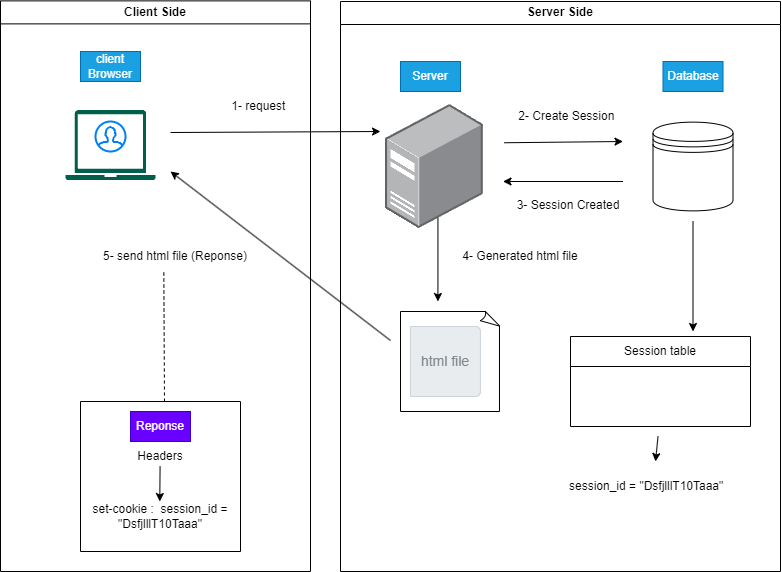

The diagram above was exported from draw.io. Its source (the exported page's mxGraphModel, read from the mxfile embedded in the PNG):
<mxGraphModel dx="1670" dy="938" grid="1" gridSize="10" guides="1" tooltips="1" connect="1" arrows="1" fold="1" page="1" pageScale="1" pageWidth="850" pageHeight="1100" math="0" shadow="0">
  <root>
    <mxCell id="0" />
    <mxCell id="1" parent="0" />
    <mxCell id="2" value="" style="sketch=0;pointerEvents=1;shadow=0;dashed=0;html=1;strokeColor=none;fillColor=#005F4B;labelPosition=center;verticalLabelPosition=bottom;verticalAlign=top;align=center;outlineConnect=0;shape=mxgraph.veeam2.laptop;" vertex="1" parent="1">
      <mxGeometry x="105" y="138.75" width="90" height="70" as="geometry" />
    </mxCell>
    <mxCell id="3" value="" style="html=1;verticalLabelPosition=bottom;align=center;labelBackgroundColor=#ffffff;verticalAlign=top;strokeWidth=2;strokeColor=#0080F0;shadow=0;dashed=0;shape=mxgraph.ios7.icons.user;" vertex="1" parent="1">
      <mxGeometry x="135" y="150" width="30" height="30" as="geometry" />
    </mxCell>
    <mxCell id="4" value="client Browser" style="text;html=1;strokeColor=#006EAF;fillColor=#1ba1e2;align=center;verticalAlign=middle;whiteSpace=wrap;rounded=0;fontColor=#ffffff;" vertex="1" parent="1">
      <mxGeometry x="120" y="80" width="60" height="30" as="geometry" />
    </mxCell>
    <mxCell id="13" value="Session table" style="swimlane;fontStyle=0;childLayout=stackLayout;horizontal=1;startSize=30;horizontalStack=0;resizeParent=1;resizeParentMax=0;resizeLast=0;collapsible=1;marginBottom=0;whiteSpace=wrap;html=1;" vertex="1" parent="1">
      <mxGeometry x="610" y="365" width="180" height="90" as="geometry" />
    </mxCell>
    <mxCell id="39" value="" style="endArrow=classic;html=1;" edge="1" parent="1">
      <mxGeometry width="50" height="50" relative="1" as="geometry">
        <mxPoint x="210" y="161" as="sourcePoint" />
        <mxPoint x="420" y="160" as="targetPoint" />
      </mxGeometry>
    </mxCell>
    <mxCell id="47" value="" style="endArrow=none;dashed=1;html=1;entryX=0.427;entryY=1.011;entryDx=0;entryDy=0;entryPerimeter=0;" edge="1" parent="1" target="46">
      <mxGeometry width="50" height="50" relative="1" as="geometry">
        <mxPoint x="204" y="430" as="sourcePoint" />
        <mxPoint x="250" y="370" as="targetPoint" />
      </mxGeometry>
    </mxCell>
    <mxCell id="65" value="" style="swimlane;startSize=0;" vertex="1" parent="1">
      <mxGeometry x="120" y="430" width="160" height="150" as="geometry" />
    </mxCell>
    <mxCell id="59" value="set-cookie :&amp;nbsp;&amp;nbsp;&lt;span style=&quot;text-align: left;&quot;&gt;session_id = &quot;DsfjlllT10Taaa&quot;&lt;/span&gt;" style="text;html=1;strokeColor=none;fillColor=none;align=center;verticalAlign=middle;whiteSpace=wrap;rounded=0;" vertex="1" parent="65">
      <mxGeometry y="100" width="160" height="30" as="geometry" />
    </mxCell>
    <mxCell id="48" value="Reponse" style="text;html=1;strokeColor=#3700CC;fillColor=#6a00ff;align=center;verticalAlign=middle;whiteSpace=wrap;rounded=0;fontColor=#ffffff;" vertex="1" parent="65">
      <mxGeometry x="50" y="10" width="60" height="30" as="geometry" />
    </mxCell>
    <mxCell id="69" value="" style="endArrow=classic;html=1;" edge="1" parent="65">
      <mxGeometry width="50" height="50" relative="1" as="geometry">
        <mxPoint x="79.58000000000001" y="65" as="sourcePoint" />
        <mxPoint x="79.28999999999999" y="100" as="targetPoint" />
      </mxGeometry>
    </mxCell>
    <mxCell id="56" value="Headers" style="text;html=1;strokeColor=none;fillColor=none;align=center;verticalAlign=middle;whiteSpace=wrap;rounded=0;" vertex="1" parent="65">
      <mxGeometry y="40" width="160" height="30" as="geometry" />
    </mxCell>
    <mxCell id="75" value="Client Side" style="swimlane;whiteSpace=wrap;html=1;" vertex="1" parent="1">
      <mxGeometry x="40" y="29.38" width="310" height="570.62" as="geometry" />
    </mxCell>
    <mxCell id="45" value="" style="endArrow=classic;html=1;" edge="1" parent="75">
      <mxGeometry width="50" height="50" relative="1" as="geometry">
        <mxPoint x="390" y="339.62" as="sourcePoint" />
        <mxPoint x="170" y="170.62" as="targetPoint" />
      </mxGeometry>
    </mxCell>
    <mxCell id="46" value="5- send html file (Reponse)" style="text;html=1;strokeColor=none;fillColor=none;align=center;verticalAlign=middle;whiteSpace=wrap;rounded=0;" vertex="1" parent="75">
      <mxGeometry x="95" y="240.62" width="160" height="30" as="geometry" />
    </mxCell>
    <mxCell id="10" value="1- request&amp;nbsp;" style="text;html=1;strokeColor=none;fillColor=none;align=center;verticalAlign=middle;whiteSpace=wrap;rounded=0;" vertex="1" parent="75">
      <mxGeometry x="230" y="90.62" width="60" height="30" as="geometry" />
    </mxCell>
    <mxCell id="76" value="Server Side" style="swimlane;whiteSpace=wrap;html=1;" vertex="1" parent="1">
      <mxGeometry x="380" y="30" width="440" height="570" as="geometry" />
    </mxCell>
    <mxCell id="6" value="Server" style="text;html=1;strokeColor=#006EAF;fillColor=#1ba1e2;align=center;verticalAlign=middle;whiteSpace=wrap;rounded=0;fontColor=#ffffff;" vertex="1" parent="76">
      <mxGeometry x="60.00000000000006" y="60" width="60" height="30" as="geometry" />
    </mxCell>
    <mxCell id="11" value="" style="shape=datastore;whiteSpace=wrap;html=1;" vertex="1" parent="76">
      <mxGeometry x="312.5" y="120.63" width="80" height="88.75" as="geometry" />
    </mxCell>
    <mxCell id="12" value="Database" style="text;html=1;strokeColor=#006EAF;fillColor=#1ba1e2;align=center;verticalAlign=middle;whiteSpace=wrap;rounded=0;fontColor=#ffffff;" vertex="1" parent="76">
      <mxGeometry x="322.5" y="60" width="60" height="30" as="geometry" />
    </mxCell>
    <mxCell id="18" value="session_id = &quot;DsfjlllT10Taaa&quot;" style="text;strokeColor=none;fillColor=none;align=left;verticalAlign=middle;spacingLeft=4;spacingRight=4;overflow=hidden;points=[[0,0.5],[1,0.5]];portConstraint=eastwest;rotatable=0;whiteSpace=wrap;html=1;" vertex="1" parent="76">
      <mxGeometry x="222.5" y="460" width="180" height="50" as="geometry" />
    </mxCell>
    <mxCell id="22" value="3- Session Created" style="text;html=1;strokeColor=none;fillColor=none;align=center;verticalAlign=middle;whiteSpace=wrap;rounded=0;" vertex="1" parent="76">
      <mxGeometry x="172.5" y="188.75" width="110" height="30" as="geometry" />
    </mxCell>
    <mxCell id="23" value="2- Create Session&amp;nbsp;" style="text;html=1;strokeColor=none;fillColor=none;align=center;verticalAlign=middle;whiteSpace=wrap;rounded=0;" vertex="1" parent="76">
      <mxGeometry x="172.5" y="100" width="110" height="30" as="geometry" />
    </mxCell>
    <mxCell id="34" value="" style="endArrow=classic;html=1;exitX=0.25;exitY=1;exitDx=0;exitDy=0;" edge="1" parent="76" target="18">
      <mxGeometry width="50" height="50" relative="1" as="geometry">
        <mxPoint x="317.5" y="435" as="sourcePoint" />
        <mxPoint x="142.5" y="240" as="targetPoint" />
      </mxGeometry>
    </mxCell>
    <mxCell id="40" value="" style="endArrow=classic;html=1;" edge="1" parent="76">
      <mxGeometry width="50" height="50" relative="1" as="geometry">
        <mxPoint x="163.81999999999994" y="141.25" as="sourcePoint" />
        <mxPoint x="282.5" y="140" as="targetPoint" />
      </mxGeometry>
    </mxCell>
    <mxCell id="42" value="" style="endArrow=classic;html=1;" edge="1" parent="76">
      <mxGeometry width="50" height="50" relative="1" as="geometry">
        <mxPoint x="282.5" y="180" as="sourcePoint" />
        <mxPoint x="162.5" y="180" as="targetPoint" />
      </mxGeometry>
    </mxCell>
    <mxCell id="43" value="" style="endArrow=classic;html=1;" edge="1" parent="76">
      <mxGeometry width="50" height="50" relative="1" as="geometry">
        <mxPoint x="352.5" y="220" as="sourcePoint" />
        <mxPoint x="352.5" y="330" as="targetPoint" />
      </mxGeometry>
    </mxCell>
    <mxCell id="24" value="" style="whiteSpace=wrap;html=1;shape=mxgraph.basic.document" vertex="1" parent="76">
      <mxGeometry x="60" y="310" width="100" height="100" as="geometry" />
    </mxCell>
    <mxCell id="25" value="" style="html=1;shadow=0;dashed=0;shape=mxgraph.bootstrap.rrect;rSize=5;strokeColor=#CED4DA;html=1;whiteSpace=wrap;fillColor=#FFFFFF;fontColor=#7D868C;align=left;spacingLeft=0;spacing=15;fontSize=14;" vertex="1" parent="76">
      <mxGeometry x="97.43" y="325" width="42.5" height="70" as="geometry" />
    </mxCell>
    <mxCell id="26" value="html file" style="html=1;shadow=0;dashed=0;shape=mxgraph.bootstrap.rightButton;strokeColor=inherit;gradientColor=inherit;fontColor=inherit;fillColor=#E9ECEF;rSize=5;perimeter=none;whiteSpace=wrap;resizeHeight=1;fontSize=14;" vertex="1" parent="25">
      <mxGeometry x="1" width="70" height="70" relative="1" as="geometry">
        <mxPoint x="-70" as="offset" />
      </mxGeometry>
    </mxCell>
    <mxCell id="35" value="4- Generated html file" style="text;html=1;strokeColor=none;fillColor=none;align=center;verticalAlign=middle;whiteSpace=wrap;rounded=0;" vertex="1" parent="76">
      <mxGeometry x="114.93" y="240" width="130" height="30" as="geometry" />
    </mxCell>
    <mxCell id="44" value="" style="endArrow=classic;html=1;" edge="1" parent="76">
      <mxGeometry width="50" height="50" relative="1" as="geometry">
        <mxPoint x="97.43" y="200" as="sourcePoint" />
        <mxPoint x="97.43" y="300" as="targetPoint" />
      </mxGeometry>
    </mxCell>
    <mxCell id="5" value="" style="points=[];aspect=fixed;html=1;align=center;shadow=0;dashed=0;image;image=img/lib/allied_telesis/computer_and_terminals/Server_Desktop.svg;" vertex="1" parent="76">
      <mxGeometry x="45" y="103" width="97.82" height="124" as="geometry" />
    </mxCell>
  </root>
</mxGraphModel>